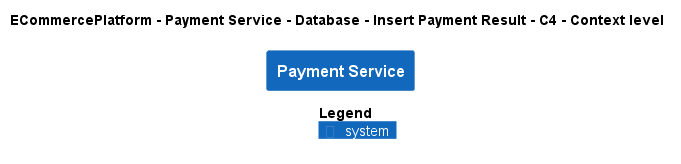

The diagram above was rendered by PlantUML. Its source (embedded in the PNG):
@startuml
!pragma layout smetana
!include ..\..\..\..\..\..\..\.c4s\C4_Context.puml

AddElementTag("c4interflow:lifecycle:new", $bgColor=green, $fontColor=#ffffff, $borderColor=green, $shadowing="False")
AddElementTag("c4interflow:lifecycle:changed", $bgColor=orange, $fontColor=#ffffff, $borderColor=orange, $shadowing="False")
AddElementTag("c4interflow:lifecycle:removed", $bgColor=red, $fontColor=#ffffff, $borderColor=red, $shadowing="False")

AddRelTag("c4interflow:lifecycle:new", $textColor=green, $lineColor=green)
AddRelTag("c4interflow:lifecycle:changed", $textColor=orange, $lineColor=orange)
AddRelTag("c4interflow:lifecycle:removed", $textColor=red, $lineColor=red)

SHOW_PERSON_PORTRAIT()
LAYOUT_TOP_DOWN()

skinparam linetype polyline

title ECommercePlatform - Payment Service - Database - Insert Payment Result - C4 - Context level

System(ECommercePlatform.SoftwareSystems.PaymentService, "Payment Service", "")



SHOW_LEGEND()
@enduml